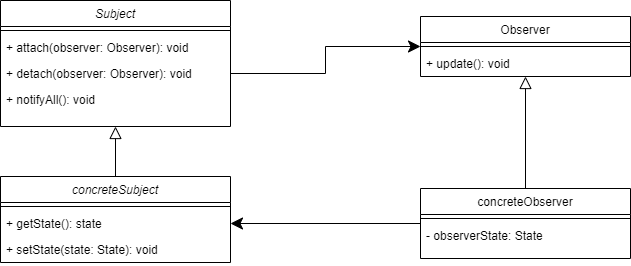

The diagram above was exported from draw.io. Its source (the exported page's mxGraphModel, read from the mxfile embedded in the PNG):
<mxGraphModel dx="1050" dy="540" grid="1" gridSize="10" guides="1" tooltips="1" connect="1" arrows="1" fold="1" page="1" pageScale="1" pageWidth="827" pageHeight="1169" math="0" shadow="0">
  <root>
    <mxCell id="WIyWlLk6GJQsqaUBKTNV-0" />
    <mxCell id="WIyWlLk6GJQsqaUBKTNV-1" parent="WIyWlLk6GJQsqaUBKTNV-0" />
    <mxCell id="zkfFHV4jXpPFQw0GAbJ--0" value="Subject" style="swimlane;fontStyle=2;align=center;verticalAlign=top;childLayout=stackLayout;horizontal=1;startSize=26;horizontalStack=0;resizeParent=1;resizeLast=0;collapsible=1;marginBottom=0;rounded=0;shadow=0;strokeWidth=1;" parent="WIyWlLk6GJQsqaUBKTNV-1" vertex="1">
      <mxGeometry x="70" y="104" width="230" height="126" as="geometry">
        <mxRectangle x="230" y="140" width="160" height="26" as="alternateBounds" />
      </mxGeometry>
    </mxCell>
    <mxCell id="zkfFHV4jXpPFQw0GAbJ--4" value="" style="line;html=1;strokeWidth=1;align=left;verticalAlign=middle;spacingTop=-1;spacingLeft=3;spacingRight=3;rotatable=0;labelPosition=right;points=[];portConstraint=eastwest;" parent="zkfFHV4jXpPFQw0GAbJ--0" vertex="1">
      <mxGeometry y="26" width="230" height="8" as="geometry" />
    </mxCell>
    <mxCell id="qvIWb-c7ueKeYbbZPcr1-5" value="+ attach(observer: Observer): void" style="text;align=left;verticalAlign=top;spacingLeft=4;spacingRight=4;overflow=hidden;rotatable=0;points=[[0,0.5],[1,0.5]];portConstraint=eastwest;" parent="zkfFHV4jXpPFQw0GAbJ--0" vertex="1">
      <mxGeometry y="34" width="230" height="26" as="geometry" />
    </mxCell>
    <mxCell id="vG7RjnzUbkDUAV9qP6kF-0" value="+ detach(observer: Observer): void" style="text;align=left;verticalAlign=top;spacingLeft=4;spacingRight=4;overflow=hidden;rotatable=0;points=[[0,0.5],[1,0.5]];portConstraint=eastwest;" parent="zkfFHV4jXpPFQw0GAbJ--0" vertex="1">
      <mxGeometry y="60" width="230" height="26" as="geometry" />
    </mxCell>
    <mxCell id="6d1fIMdLOZZO9T64rq8U-4" value="+ notifyAll(): void" style="text;align=left;verticalAlign=top;spacingLeft=4;spacingRight=4;overflow=hidden;rotatable=0;points=[[0,0.5],[1,0.5]];portConstraint=eastwest;" vertex="1" parent="zkfFHV4jXpPFQw0GAbJ--0">
      <mxGeometry y="86" width="230" height="26" as="geometry" />
    </mxCell>
    <mxCell id="vG7RjnzUbkDUAV9qP6kF-7" style="edgeStyle=orthogonalEdgeStyle;rounded=0;orthogonalLoop=1;jettySize=auto;html=1;entryX=0.5;entryY=1;entryDx=0;entryDy=0;endArrow=block;endFill=0;endSize=10;startSize=10;" parent="WIyWlLk6GJQsqaUBKTNV-1" source="S5eXU1dWdx-DGwuJM5V_-12" target="vG7RjnzUbkDUAV9qP6kF-2" edge="1">
      <mxGeometry relative="1" as="geometry" />
    </mxCell>
    <mxCell id="6d1fIMdLOZZO9T64rq8U-9" style="edgeStyle=orthogonalEdgeStyle;rounded=0;orthogonalLoop=1;jettySize=auto;html=1;entryX=1;entryY=0.5;entryDx=0;entryDy=0;endArrow=classic;endFill=1;startSize=10;endSize=10;" edge="1" parent="WIyWlLk6GJQsqaUBKTNV-1" source="S5eXU1dWdx-DGwuJM5V_-12" target="6d1fIMdLOZZO9T64rq8U-2">
      <mxGeometry relative="1" as="geometry" />
    </mxCell>
    <mxCell id="S5eXU1dWdx-DGwuJM5V_-12" value="concreteObserver" style="swimlane;fontStyle=0;align=center;verticalAlign=top;childLayout=stackLayout;horizontal=1;startSize=26;horizontalStack=0;resizeParent=1;resizeLast=0;collapsible=1;marginBottom=0;rounded=0;shadow=0;strokeWidth=1;" parent="WIyWlLk6GJQsqaUBKTNV-1" vertex="1">
      <mxGeometry x="490" y="292" width="210" height="70" as="geometry">
        <mxRectangle x="130" y="380" width="160" height="26" as="alternateBounds" />
      </mxGeometry>
    </mxCell>
    <mxCell id="S5eXU1dWdx-DGwuJM5V_-14" value="" style="line;html=1;strokeWidth=1;align=left;verticalAlign=middle;spacingTop=-1;spacingLeft=3;spacingRight=3;rotatable=0;labelPosition=right;points=[];portConstraint=eastwest;" parent="S5eXU1dWdx-DGwuJM5V_-12" vertex="1">
      <mxGeometry y="26" width="210" height="8" as="geometry" />
    </mxCell>
    <mxCell id="6d1fIMdLOZZO9T64rq8U-7" value="- observerState: State" style="text;align=left;verticalAlign=top;spacingLeft=4;spacingRight=4;overflow=hidden;rotatable=0;points=[[0,0.5],[1,0.5]];portConstraint=eastwest;" vertex="1" parent="S5eXU1dWdx-DGwuJM5V_-12">
      <mxGeometry y="34" width="210" height="26" as="geometry" />
    </mxCell>
    <mxCell id="vG7RjnzUbkDUAV9qP6kF-2" value="Observer" style="swimlane;fontStyle=0;align=center;verticalAlign=top;childLayout=stackLayout;horizontal=1;startSize=26;horizontalStack=0;resizeParent=1;resizeLast=0;collapsible=1;marginBottom=0;rounded=0;shadow=0;strokeWidth=1;" parent="WIyWlLk6GJQsqaUBKTNV-1" vertex="1">
      <mxGeometry x="490" y="120" width="210" height="60" as="geometry">
        <mxRectangle x="130" y="380" width="160" height="26" as="alternateBounds" />
      </mxGeometry>
    </mxCell>
    <mxCell id="vG7RjnzUbkDUAV9qP6kF-5" value="" style="line;html=1;strokeWidth=1;align=left;verticalAlign=middle;spacingTop=-1;spacingLeft=3;spacingRight=3;rotatable=0;labelPosition=right;points=[];portConstraint=eastwest;" parent="vG7RjnzUbkDUAV9qP6kF-2" vertex="1">
      <mxGeometry y="26" width="210" height="8" as="geometry" />
    </mxCell>
    <mxCell id="6d1fIMdLOZZO9T64rq8U-6" value="+ update(): void" style="text;align=left;verticalAlign=top;spacingLeft=4;spacingRight=4;overflow=hidden;rotatable=0;points=[[0,0.5],[1,0.5]];portConstraint=eastwest;" vertex="1" parent="vG7RjnzUbkDUAV9qP6kF-2">
      <mxGeometry y="34" width="210" height="26" as="geometry" />
    </mxCell>
    <mxCell id="6d1fIMdLOZZO9T64rq8U-5" style="edgeStyle=orthogonalEdgeStyle;rounded=0;orthogonalLoop=1;jettySize=auto;html=1;entryX=0.5;entryY=1;entryDx=0;entryDy=0;endArrow=block;endFill=0;startSize=10;endSize=10;" edge="1" parent="WIyWlLk6GJQsqaUBKTNV-1" source="6d1fIMdLOZZO9T64rq8U-0" target="zkfFHV4jXpPFQw0GAbJ--0">
      <mxGeometry relative="1" as="geometry" />
    </mxCell>
    <mxCell id="6d1fIMdLOZZO9T64rq8U-0" value="concreteSubject" style="swimlane;fontStyle=2;align=center;verticalAlign=top;childLayout=stackLayout;horizontal=1;startSize=26;horizontalStack=0;resizeParent=1;resizeLast=0;collapsible=1;marginBottom=0;rounded=0;shadow=0;strokeWidth=1;" vertex="1" parent="WIyWlLk6GJQsqaUBKTNV-1">
      <mxGeometry x="70" y="280" width="230" height="86" as="geometry">
        <mxRectangle x="230" y="140" width="160" height="26" as="alternateBounds" />
      </mxGeometry>
    </mxCell>
    <mxCell id="6d1fIMdLOZZO9T64rq8U-1" value="" style="line;html=1;strokeWidth=1;align=left;verticalAlign=middle;spacingTop=-1;spacingLeft=3;spacingRight=3;rotatable=0;labelPosition=right;points=[];portConstraint=eastwest;" vertex="1" parent="6d1fIMdLOZZO9T64rq8U-0">
      <mxGeometry y="26" width="230" height="8" as="geometry" />
    </mxCell>
    <mxCell id="6d1fIMdLOZZO9T64rq8U-2" value="+ getState(): state" style="text;align=left;verticalAlign=top;spacingLeft=4;spacingRight=4;overflow=hidden;rotatable=0;points=[[0,0.5],[1,0.5]];portConstraint=eastwest;" vertex="1" parent="6d1fIMdLOZZO9T64rq8U-0">
      <mxGeometry y="34" width="230" height="26" as="geometry" />
    </mxCell>
    <mxCell id="6d1fIMdLOZZO9T64rq8U-3" value="+ setState(state: State): void" style="text;align=left;verticalAlign=top;spacingLeft=4;spacingRight=4;overflow=hidden;rotatable=0;points=[[0,0.5],[1,0.5]];portConstraint=eastwest;" vertex="1" parent="6d1fIMdLOZZO9T64rq8U-0">
      <mxGeometry y="60" width="230" height="26" as="geometry" />
    </mxCell>
    <mxCell id="6d1fIMdLOZZO9T64rq8U-10" style="edgeStyle=orthogonalEdgeStyle;rounded=0;orthogonalLoop=1;jettySize=auto;html=1;entryX=0;entryY=0.5;entryDx=0;entryDy=0;endArrow=classic;endFill=1;startSize=10;endSize=10;" edge="1" parent="WIyWlLk6GJQsqaUBKTNV-1" source="vG7RjnzUbkDUAV9qP6kF-0" target="vG7RjnzUbkDUAV9qP6kF-2">
      <mxGeometry relative="1" as="geometry" />
    </mxCell>
  </root>
</mxGraphModel>